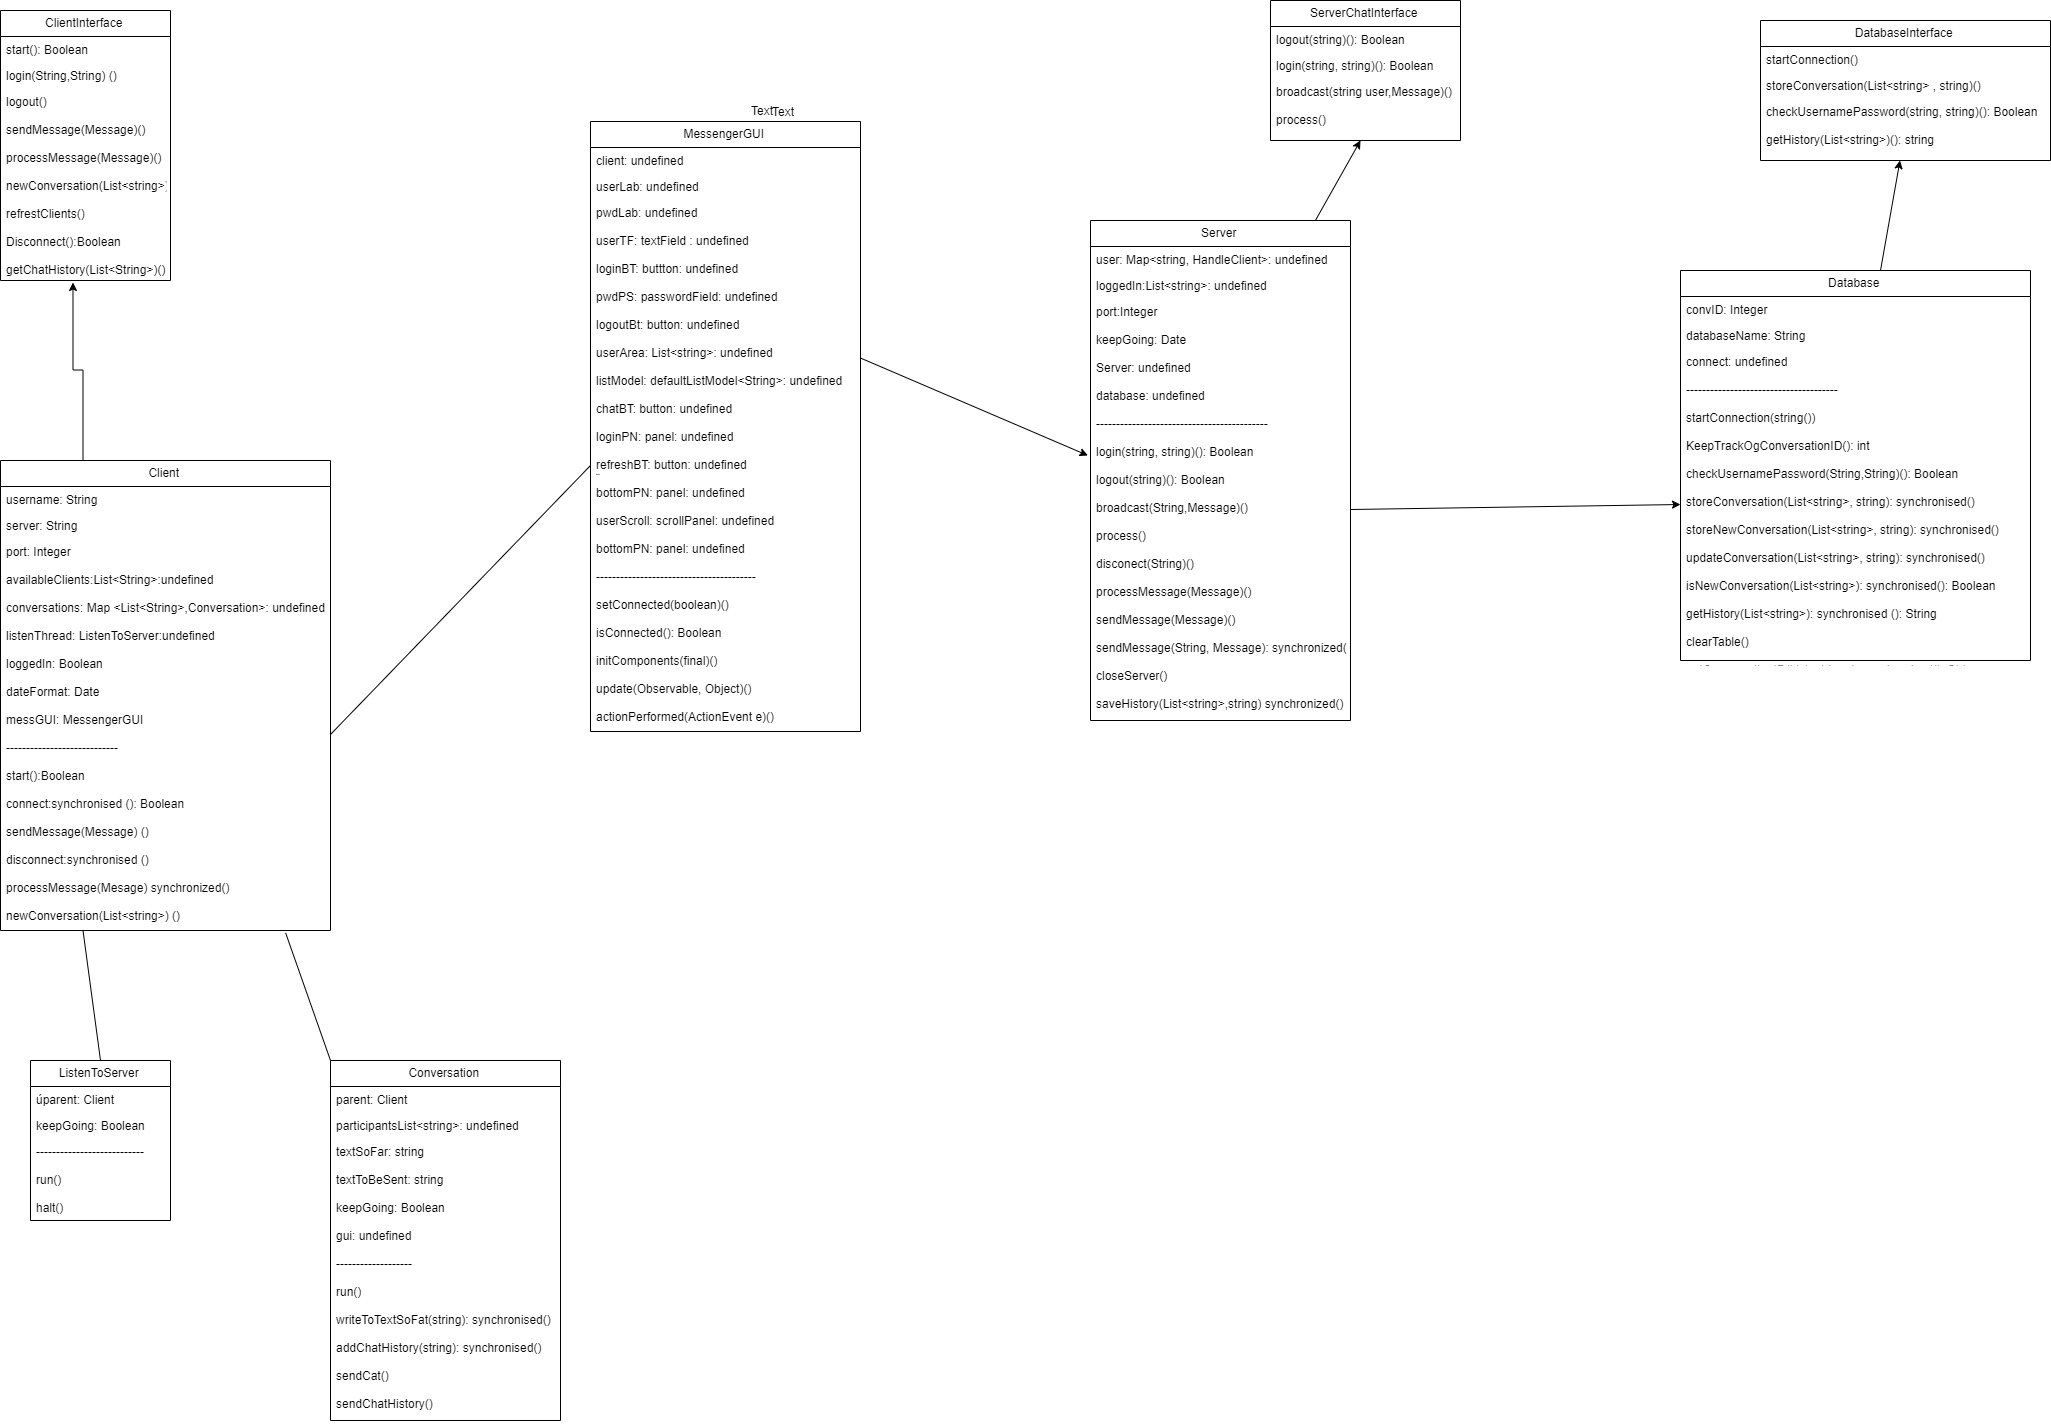

The diagram above was exported from draw.io. Its source (the exported page's mxGraphModel, read from the mxfile embedded in the PNG):
<mxGraphModel dx="1955" dy="1643" grid="1" gridSize="10" guides="1" tooltips="1" connect="1" arrows="1" fold="1" page="1" pageScale="1" pageWidth="1169" pageHeight="1654" background="none" math="0" shadow="0">
  <root>
    <mxCell id="0" />
    <mxCell id="1" parent="0" />
    <mxCell id="7zMcW91asq32mFhNuss6-5" value="ClientInterface" style="swimlane;fontStyle=0;childLayout=stackLayout;horizontal=1;startSize=26;fillColor=none;horizontalStack=0;resizeParent=1;resizeParentMax=0;resizeLast=0;collapsible=1;marginBottom=0;" parent="1" vertex="1">
      <mxGeometry x="80" y="60" width="170" height="270" as="geometry" />
    </mxCell>
    <mxCell id="7zMcW91asq32mFhNuss6-6" value="start(): Boolean" style="text;strokeColor=none;fillColor=none;align=left;verticalAlign=top;spacingLeft=4;spacingRight=4;overflow=hidden;rotatable=0;points=[[0,0.5],[1,0.5]];portConstraint=eastwest;" parent="7zMcW91asq32mFhNuss6-5" vertex="1">
      <mxGeometry y="26" width="170" height="26" as="geometry" />
    </mxCell>
    <mxCell id="7zMcW91asq32mFhNuss6-7" value="login(String,String) ()" style="text;strokeColor=none;fillColor=none;align=left;verticalAlign=top;spacingLeft=4;spacingRight=4;overflow=hidden;rotatable=0;points=[[0,0.5],[1,0.5]];portConstraint=eastwest;" parent="7zMcW91asq32mFhNuss6-5" vertex="1">
      <mxGeometry y="52" width="170" height="26" as="geometry" />
    </mxCell>
    <mxCell id="7zMcW91asq32mFhNuss6-8" value="logout()&#10;&#10;sendMessage(Message)()&#10;&#10;processMessage(Message)()&#10;&#10;newConversation(List&lt;string&gt;)()&#10;&#10;refrestClients()&#10;&#10;Disconnect():Boolean&#10;&#10;getChatHistory(List&lt;String&gt;)()" style="text;strokeColor=none;fillColor=none;align=left;verticalAlign=top;spacingLeft=4;spacingRight=4;overflow=hidden;rotatable=0;points=[[0,0.5],[1,0.5]];portConstraint=eastwest;" parent="7zMcW91asq32mFhNuss6-5" vertex="1">
      <mxGeometry y="78" width="170" height="192" as="geometry" />
    </mxCell>
    <mxCell id="7zMcW91asq32mFhNuss6-9" value="Text" style="text;html=1;align=center;verticalAlign=middle;resizable=0;points=[];;autosize=1;" parent="1" vertex="1">
      <mxGeometry x="843" y="151" width="40" height="20" as="geometry" />
    </mxCell>
    <mxCell id="7zMcW91asq32mFhNuss6-10" value="Text" style="text;html=1;align=center;verticalAlign=middle;resizable=0;points=[];;autosize=1;" parent="1" vertex="1">
      <mxGeometry x="822" y="150" width="40" height="20" as="geometry" />
    </mxCell>
    <mxCell id="7zMcW91asq32mFhNuss6-50" style="edgeStyle=orthogonalEdgeStyle;rounded=0;orthogonalLoop=1;jettySize=auto;html=1;exitX=0.25;exitY=0;exitDx=0;exitDy=0;entryX=0.426;entryY=1.013;entryDx=0;entryDy=0;entryPerimeter=0;" parent="1" source="7zMcW91asq32mFhNuss6-11" target="7zMcW91asq32mFhNuss6-8" edge="1">
      <mxGeometry relative="1" as="geometry" />
    </mxCell>
    <mxCell id="7zMcW91asq32mFhNuss6-11" value="Client" style="swimlane;fontStyle=0;childLayout=stackLayout;horizontal=1;startSize=26;fillColor=none;horizontalStack=0;resizeParent=1;resizeParentMax=0;resizeLast=0;collapsible=1;marginBottom=0;" parent="1" vertex="1">
      <mxGeometry x="80" y="510" width="330" height="470" as="geometry" />
    </mxCell>
    <mxCell id="7zMcW91asq32mFhNuss6-12" value="username: String" style="text;strokeColor=none;fillColor=none;align=left;verticalAlign=top;spacingLeft=4;spacingRight=4;overflow=hidden;rotatable=0;points=[[0,0.5],[1,0.5]];portConstraint=eastwest;" parent="7zMcW91asq32mFhNuss6-11" vertex="1">
      <mxGeometry y="26" width="330" height="26" as="geometry" />
    </mxCell>
    <mxCell id="7zMcW91asq32mFhNuss6-13" value="server: String&#10;&#10;" style="text;strokeColor=none;fillColor=none;align=left;verticalAlign=top;spacingLeft=4;spacingRight=4;overflow=hidden;rotatable=0;points=[[0,0.5],[1,0.5]];portConstraint=eastwest;" parent="7zMcW91asq32mFhNuss6-11" vertex="1">
      <mxGeometry y="52" width="330" height="26" as="geometry" />
    </mxCell>
    <mxCell id="7zMcW91asq32mFhNuss6-14" value="port: Integer&#10;&#10;availableClients:List&lt;String&gt;:undefined&#10;&#10;conversations: Map &lt;List&lt;String&gt;,Conversation&gt;: undefined&#10;&#10;listenThread: ListenToServer:undefined&#10;&#10;loggedIn: Boolean&#10;&#10;dateFormat: Date&#10;&#10;messGUI: MessengerGUI&#10;&#10;----------------------------&#10;&#10;start():Boolean&#10;&#10;connect:synchronised (): Boolean&#10;&#10;sendMessage(Message) ()&#10;&#10;disconnect:synchronised ()&#10;&#10;processMessage(Mesage) synchronized()&#10;&#10;newConversation(List&lt;string&gt;) ()&#10;&#10;refreshClients()&#10;" style="text;strokeColor=none;fillColor=none;align=left;verticalAlign=top;spacingLeft=4;spacingRight=4;overflow=hidden;rotatable=0;points=[[0,0.5],[1,0.5]];portConstraint=eastwest;" parent="7zMcW91asq32mFhNuss6-11" vertex="1">
      <mxGeometry y="78" width="330" height="392" as="geometry" />
    </mxCell>
    <mxCell id="7zMcW91asq32mFhNuss6-20" value="MessengerGUI" style="swimlane;fontStyle=0;childLayout=stackLayout;horizontal=1;startSize=26;fillColor=none;horizontalStack=0;resizeParent=1;resizeParentMax=0;resizeLast=0;collapsible=1;marginBottom=0;" parent="1" vertex="1">
      <mxGeometry x="670" y="171" width="270" height="610" as="geometry" />
    </mxCell>
    <mxCell id="7zMcW91asq32mFhNuss6-21" value="client: undefined&#10;&#10;" style="text;strokeColor=none;fillColor=none;align=left;verticalAlign=top;spacingLeft=4;spacingRight=4;overflow=hidden;rotatable=0;points=[[0,0.5],[1,0.5]];portConstraint=eastwest;" parent="7zMcW91asq32mFhNuss6-20" vertex="1">
      <mxGeometry y="26" width="270" height="26" as="geometry" />
    </mxCell>
    <mxCell id="7zMcW91asq32mFhNuss6-22" value="userLab: undefined&#10;" style="text;strokeColor=none;fillColor=none;align=left;verticalAlign=top;spacingLeft=4;spacingRight=4;overflow=hidden;rotatable=0;points=[[0,0.5],[1,0.5]];portConstraint=eastwest;" parent="7zMcW91asq32mFhNuss6-20" vertex="1">
      <mxGeometry y="52" width="270" height="26" as="geometry" />
    </mxCell>
    <mxCell id="7zMcW91asq32mFhNuss6-23" value="pwdLab: undefined&#10;&#10;userTF: textField : undefined&#10;&#10;loginBT: buttton: undefined&#10;&#10;pwdPS: passwordField: undefined&#10;&#10;logoutBt: button: undefined&#10;&#10;userArea: List&lt;string&gt;: undefined&#10;&#10;listModel: defaultListModel&lt;String&gt;: undefined&#10;&#10;chatBT: button: undefined&#10;&#10;loginPN: panel: undefined&#10;&#10;refreshBT: button: undefined&#10;¨&#10;bottomPN: panel: undefined&#10;&#10;userScroll: scrollPanel: undefined&#10;&#10;bottomPN: panel: undefined&#10;&#10;----------------------------------------&#10;&#10;setConnected(boolean)()&#10;&#10;isConnected(): Boolean&#10;&#10;initComponents(final)()&#10;&#10;update(Observable, Object)()&#10;&#10;actionPerformed(ActionEvent e)()&#10;&#10;&#10;" style="text;strokeColor=none;fillColor=none;align=left;verticalAlign=top;spacingLeft=4;spacingRight=4;overflow=hidden;rotatable=0;points=[[0,0.5],[1,0.5]];portConstraint=eastwest;" parent="7zMcW91asq32mFhNuss6-20" vertex="1">
      <mxGeometry y="78" width="270" height="532" as="geometry" />
    </mxCell>
    <mxCell id="7zMcW91asq32mFhNuss6-24" value="Server" style="swimlane;fontStyle=0;childLayout=stackLayout;horizontal=1;startSize=26;fillColor=none;horizontalStack=0;resizeParent=1;resizeParentMax=0;resizeLast=0;collapsible=1;marginBottom=0;" parent="1" vertex="1">
      <mxGeometry x="1170" y="270" width="260" height="500" as="geometry" />
    </mxCell>
    <mxCell id="7zMcW91asq32mFhNuss6-25" value="user: Map&lt;string, HandleClient&gt;: undefined" style="text;strokeColor=none;fillColor=none;align=left;verticalAlign=top;spacingLeft=4;spacingRight=4;overflow=hidden;rotatable=0;points=[[0,0.5],[1,0.5]];portConstraint=eastwest;" parent="7zMcW91asq32mFhNuss6-24" vertex="1">
      <mxGeometry y="26" width="260" height="26" as="geometry" />
    </mxCell>
    <mxCell id="7zMcW91asq32mFhNuss6-26" value="loggedIn:List&lt;string&gt;: undefined&#10;" style="text;strokeColor=none;fillColor=none;align=left;verticalAlign=top;spacingLeft=4;spacingRight=4;overflow=hidden;rotatable=0;points=[[0,0.5],[1,0.5]];portConstraint=eastwest;" parent="7zMcW91asq32mFhNuss6-24" vertex="1">
      <mxGeometry y="52" width="260" height="26" as="geometry" />
    </mxCell>
    <mxCell id="7zMcW91asq32mFhNuss6-27" value="port:Integer&#10;&#10;keepGoing: Date&#10;&#10;Server: undefined&#10;&#10;database: undefined&#10;&#10;-------------------------------------------&#10;&#10;login(string, string)(): Boolean&#10;&#10;logout(string)(): Boolean&#10;&#10;broadcast(String,Message)()&#10;&#10;process()&#10;&#10;disconect(String)()&#10;&#10;processMessage(Message)()&#10;&#10;sendMessage(Message)()&#10;&#10;sendMessage(String, Message): synchronized()&#10;&#10;closeServer()&#10;&#10;saveHistory(List&lt;string&gt;,string) synchronized()" style="text;strokeColor=none;fillColor=none;align=left;verticalAlign=top;spacingLeft=4;spacingRight=4;overflow=hidden;rotatable=0;points=[[0,0.5],[1,0.5]];portConstraint=eastwest;" parent="7zMcW91asq32mFhNuss6-24" vertex="1">
      <mxGeometry y="78" width="260" height="422" as="geometry" />
    </mxCell>
    <mxCell id="7zMcW91asq32mFhNuss6-29" value="Database" style="swimlane;fontStyle=0;childLayout=stackLayout;horizontal=1;startSize=26;fillColor=none;horizontalStack=0;resizeParent=1;resizeParentMax=0;resizeLast=0;collapsible=1;marginBottom=0;" parent="1" vertex="1">
      <mxGeometry x="1760" y="320" width="350" height="390" as="geometry" />
    </mxCell>
    <mxCell id="7zMcW91asq32mFhNuss6-30" value="convID: Integer" style="text;strokeColor=none;fillColor=none;align=left;verticalAlign=top;spacingLeft=4;spacingRight=4;overflow=hidden;rotatable=0;points=[[0,0.5],[1,0.5]];portConstraint=eastwest;" parent="7zMcW91asq32mFhNuss6-29" vertex="1">
      <mxGeometry y="26" width="350" height="26" as="geometry" />
    </mxCell>
    <mxCell id="7zMcW91asq32mFhNuss6-31" value="databaseName: String" style="text;strokeColor=none;fillColor=none;align=left;verticalAlign=top;spacingLeft=4;spacingRight=4;overflow=hidden;rotatable=0;points=[[0,0.5],[1,0.5]];portConstraint=eastwest;" parent="7zMcW91asq32mFhNuss6-29" vertex="1">
      <mxGeometry y="52" width="350" height="26" as="geometry" />
    </mxCell>
    <mxCell id="7zMcW91asq32mFhNuss6-32" value="connect: undefined&#10;&#10;--------------------------------------&#10;&#10;startConnection(string())&#10;&#10;KeepTrackOgConversationID(): int&#10;&#10;checkUsernamePassword(String,String)(): Boolean&#10;&#10;storeConversation(List&lt;string&gt;, string): synchronised()&#10;&#10;storeNewConversation(List&lt;string&gt;, string): synchronised()&#10;&#10;updateConversation(List&lt;string&gt;, string): synchronised()&#10;&#10;isNewConversation(List&lt;string&gt;): synchronised(): Boolean&#10;&#10;getHistory(List&lt;string&gt;): synchronised (): String&#10;&#10;clearTable()&#10;&#10;getConversationID(List&lt;string&gt;): synchronised(): String" style="text;strokeColor=none;fillColor=none;align=left;verticalAlign=top;spacingLeft=4;spacingRight=4;overflow=hidden;rotatable=0;points=[[0,0.5],[1,0.5]];portConstraint=eastwest;" parent="7zMcW91asq32mFhNuss6-29" vertex="1">
      <mxGeometry y="78" width="350" height="312" as="geometry" />
    </mxCell>
    <mxCell id="7zMcW91asq32mFhNuss6-33" value="ListenToServer" style="swimlane;fontStyle=0;childLayout=stackLayout;horizontal=1;startSize=26;fillColor=none;horizontalStack=0;resizeParent=1;resizeParentMax=0;resizeLast=0;collapsible=1;marginBottom=0;" parent="1" vertex="1">
      <mxGeometry x="110" y="1110" width="140" height="160" as="geometry" />
    </mxCell>
    <mxCell id="7zMcW91asq32mFhNuss6-34" value="úparent: Client" style="text;strokeColor=none;fillColor=none;align=left;verticalAlign=top;spacingLeft=4;spacingRight=4;overflow=hidden;rotatable=0;points=[[0,0.5],[1,0.5]];portConstraint=eastwest;" parent="7zMcW91asq32mFhNuss6-33" vertex="1">
      <mxGeometry y="26" width="140" height="26" as="geometry" />
    </mxCell>
    <mxCell id="7zMcW91asq32mFhNuss6-35" value="keepGoing: Boolean" style="text;strokeColor=none;fillColor=none;align=left;verticalAlign=top;spacingLeft=4;spacingRight=4;overflow=hidden;rotatable=0;points=[[0,0.5],[1,0.5]];portConstraint=eastwest;" parent="7zMcW91asq32mFhNuss6-33" vertex="1">
      <mxGeometry y="52" width="140" height="26" as="geometry" />
    </mxCell>
    <mxCell id="7zMcW91asq32mFhNuss6-36" value="---------------------------&#10;&#10;run()&#10;&#10;halt()" style="text;strokeColor=none;fillColor=none;align=left;verticalAlign=top;spacingLeft=4;spacingRight=4;overflow=hidden;rotatable=0;points=[[0,0.5],[1,0.5]];portConstraint=eastwest;" parent="7zMcW91asq32mFhNuss6-33" vertex="1">
      <mxGeometry y="78" width="140" height="82" as="geometry" />
    </mxCell>
    <mxCell id="7zMcW91asq32mFhNuss6-37" value="Conversation" style="swimlane;fontStyle=0;childLayout=stackLayout;horizontal=1;startSize=26;fillColor=none;horizontalStack=0;resizeParent=1;resizeParentMax=0;resizeLast=0;collapsible=1;marginBottom=0;" parent="1" vertex="1">
      <mxGeometry x="410" y="1110" width="230" height="360" as="geometry" />
    </mxCell>
    <mxCell id="7zMcW91asq32mFhNuss6-38" value="parent: Client&#10;" style="text;strokeColor=none;fillColor=none;align=left;verticalAlign=top;spacingLeft=4;spacingRight=4;overflow=hidden;rotatable=0;points=[[0,0.5],[1,0.5]];portConstraint=eastwest;" parent="7zMcW91asq32mFhNuss6-37" vertex="1">
      <mxGeometry y="26" width="230" height="26" as="geometry" />
    </mxCell>
    <mxCell id="7zMcW91asq32mFhNuss6-39" value="participantsList&lt;string&gt;: undefined" style="text;strokeColor=none;fillColor=none;align=left;verticalAlign=top;spacingLeft=4;spacingRight=4;overflow=hidden;rotatable=0;points=[[0,0.5],[1,0.5]];portConstraint=eastwest;" parent="7zMcW91asq32mFhNuss6-37" vertex="1">
      <mxGeometry y="52" width="230" height="26" as="geometry" />
    </mxCell>
    <mxCell id="7zMcW91asq32mFhNuss6-40" value="textSoFar: string&#10;&#10;textToBeSent: string&#10;&#10;keepGoing: Boolean&#10;&#10;gui: undefined&#10;&#10;-------------------&#10;&#10;run()&#10;&#10;writeToTextSoFat(string): synchronised()&#10;&#10;addChatHistory(string): synchronised()&#10;&#10;sendCat()&#10;&#10;sendChatHistory()&#10;" style="text;strokeColor=none;fillColor=none;align=left;verticalAlign=top;spacingLeft=4;spacingRight=4;overflow=hidden;rotatable=0;points=[[0,0.5],[1,0.5]];portConstraint=eastwest;" parent="7zMcW91asq32mFhNuss6-37" vertex="1">
      <mxGeometry y="78" width="230" height="282" as="geometry" />
    </mxCell>
    <mxCell id="7zMcW91asq32mFhNuss6-41" value="ServerChatInterface" style="swimlane;fontStyle=0;childLayout=stackLayout;horizontal=1;startSize=26;fillColor=none;horizontalStack=0;resizeParent=1;resizeParentMax=0;resizeLast=0;collapsible=1;marginBottom=0;" parent="1" vertex="1">
      <mxGeometry x="1350" y="50" width="190" height="140" as="geometry" />
    </mxCell>
    <mxCell id="7zMcW91asq32mFhNuss6-42" value="logout(string)(): Boolean" style="text;strokeColor=none;fillColor=none;align=left;verticalAlign=top;spacingLeft=4;spacingRight=4;overflow=hidden;rotatable=0;points=[[0,0.5],[1,0.5]];portConstraint=eastwest;" parent="7zMcW91asq32mFhNuss6-41" vertex="1">
      <mxGeometry y="26" width="190" height="26" as="geometry" />
    </mxCell>
    <mxCell id="7zMcW91asq32mFhNuss6-43" value="login(string, string)(): Boolean&#10;" style="text;strokeColor=none;fillColor=none;align=left;verticalAlign=top;spacingLeft=4;spacingRight=4;overflow=hidden;rotatable=0;points=[[0,0.5],[1,0.5]];portConstraint=eastwest;" parent="7zMcW91asq32mFhNuss6-41" vertex="1">
      <mxGeometry y="52" width="190" height="26" as="geometry" />
    </mxCell>
    <mxCell id="7zMcW91asq32mFhNuss6-44" value="broadcast(string user,Message)()&#10;&#10;process()" style="text;strokeColor=none;fillColor=none;align=left;verticalAlign=top;spacingLeft=4;spacingRight=4;overflow=hidden;rotatable=0;points=[[0,0.5],[1,0.5]];portConstraint=eastwest;" parent="7zMcW91asq32mFhNuss6-41" vertex="1">
      <mxGeometry y="78" width="190" height="62" as="geometry" />
    </mxCell>
    <mxCell id="7zMcW91asq32mFhNuss6-45" value="DatabaseInterface" style="swimlane;fontStyle=0;childLayout=stackLayout;horizontal=1;startSize=26;fillColor=none;horizontalStack=0;resizeParent=1;resizeParentMax=0;resizeLast=0;collapsible=1;marginBottom=0;" parent="1" vertex="1">
      <mxGeometry x="1840" y="70" width="290" height="140" as="geometry" />
    </mxCell>
    <mxCell id="7zMcW91asq32mFhNuss6-46" value="startConnection()" style="text;strokeColor=none;fillColor=none;align=left;verticalAlign=top;spacingLeft=4;spacingRight=4;overflow=hidden;rotatable=0;points=[[0,0.5],[1,0.5]];portConstraint=eastwest;" parent="7zMcW91asq32mFhNuss6-45" vertex="1">
      <mxGeometry y="26" width="290" height="26" as="geometry" />
    </mxCell>
    <mxCell id="7zMcW91asq32mFhNuss6-47" value="storeConversation(List&lt;string&gt; , string)()" style="text;strokeColor=none;fillColor=none;align=left;verticalAlign=top;spacingLeft=4;spacingRight=4;overflow=hidden;rotatable=0;points=[[0,0.5],[1,0.5]];portConstraint=eastwest;" parent="7zMcW91asq32mFhNuss6-45" vertex="1">
      <mxGeometry y="52" width="290" height="26" as="geometry" />
    </mxCell>
    <mxCell id="7zMcW91asq32mFhNuss6-48" value="checkUsernamePassword(string, string)(): Boolean&#10;&#10;getHistory(List&lt;string&gt;)(): string " style="text;strokeColor=none;fillColor=none;align=left;verticalAlign=top;spacingLeft=4;spacingRight=4;overflow=hidden;rotatable=0;points=[[0,0.5],[1,0.5]];portConstraint=eastwest;" parent="7zMcW91asq32mFhNuss6-45" vertex="1">
      <mxGeometry y="78" width="290" height="62" as="geometry" />
    </mxCell>
    <mxCell id="7zMcW91asq32mFhNuss6-55" value="" style="endArrow=none;html=1;exitX=0.5;exitY=0;exitDx=0;exitDy=0;entryX=0.25;entryY=1;entryDx=0;entryDy=0;" parent="1" source="7zMcW91asq32mFhNuss6-33" target="7zMcW91asq32mFhNuss6-11" edge="1">
      <mxGeometry width="50" height="50" relative="1" as="geometry">
        <mxPoint x="170" y="1080" as="sourcePoint" />
        <mxPoint x="220" y="1030" as="targetPoint" />
      </mxGeometry>
    </mxCell>
    <mxCell id="7zMcW91asq32mFhNuss6-56" value="" style="endArrow=none;html=1;exitX=0;exitY=0;exitDx=0;exitDy=0;entryX=0.864;entryY=1.006;entryDx=0;entryDy=0;entryPerimeter=0;" parent="1" source="7zMcW91asq32mFhNuss6-37" target="7zMcW91asq32mFhNuss6-14" edge="1">
      <mxGeometry width="50" height="50" relative="1" as="geometry">
        <mxPoint x="400" y="1080" as="sourcePoint" />
        <mxPoint x="450" y="1030" as="targetPoint" />
      </mxGeometry>
    </mxCell>
    <mxCell id="7zMcW91asq32mFhNuss6-58" value="" style="endArrow=none;html=1;exitX=1;exitY=0.5;exitDx=0;exitDy=0;entryX=0;entryY=0.5;entryDx=0;entryDy=0;" parent="1" source="7zMcW91asq32mFhNuss6-14" target="7zMcW91asq32mFhNuss6-23" edge="1">
      <mxGeometry width="50" height="50" relative="1" as="geometry">
        <mxPoint x="500" y="670" as="sourcePoint" />
        <mxPoint x="550" y="620" as="targetPoint" />
      </mxGeometry>
    </mxCell>
    <mxCell id="7zMcW91asq32mFhNuss6-61" value="" style="endArrow=classic;html=1;entryX=-0.01;entryY=0.372;entryDx=0;entryDy=0;entryPerimeter=0;exitX=1;exitY=0.298;exitDx=0;exitDy=0;exitPerimeter=0;" parent="1" source="7zMcW91asq32mFhNuss6-23" target="7zMcW91asq32mFhNuss6-27" edge="1">
      <mxGeometry width="50" height="50" relative="1" as="geometry">
        <mxPoint x="960" y="500" as="sourcePoint" />
        <mxPoint x="1010" y="450" as="targetPoint" />
      </mxGeometry>
    </mxCell>
    <mxCell id="7zMcW91asq32mFhNuss6-62" value="" style="endArrow=classic;html=1;exitX=0.865;exitY=0;exitDx=0;exitDy=0;exitPerimeter=0;" parent="1" source="7zMcW91asq32mFhNuss6-24" edge="1">
      <mxGeometry width="50" height="50" relative="1" as="geometry">
        <mxPoint x="1390" y="260" as="sourcePoint" />
        <mxPoint x="1440" y="190" as="targetPoint" />
      </mxGeometry>
    </mxCell>
    <mxCell id="7zMcW91asq32mFhNuss6-63" value="" style="endArrow=classic;html=1;entryX=0;entryY=0.5;entryDx=0;entryDy=0;exitX=1;exitY=0.5;exitDx=0;exitDy=0;" parent="1" source="7zMcW91asq32mFhNuss6-27" target="7zMcW91asq32mFhNuss6-32" edge="1">
      <mxGeometry width="50" height="50" relative="1" as="geometry">
        <mxPoint x="1510" y="550" as="sourcePoint" />
        <mxPoint x="1560" y="500" as="targetPoint" />
      </mxGeometry>
    </mxCell>
    <mxCell id="7zMcW91asq32mFhNuss6-64" value="" style="endArrow=classic;html=1;" parent="1" target="7zMcW91asq32mFhNuss6-48" edge="1">
      <mxGeometry width="50" height="50" relative="1" as="geometry">
        <mxPoint x="1960" y="320" as="sourcePoint" />
        <mxPoint x="2010" y="260" as="targetPoint" />
      </mxGeometry>
    </mxCell>
  </root>
</mxGraphModel>